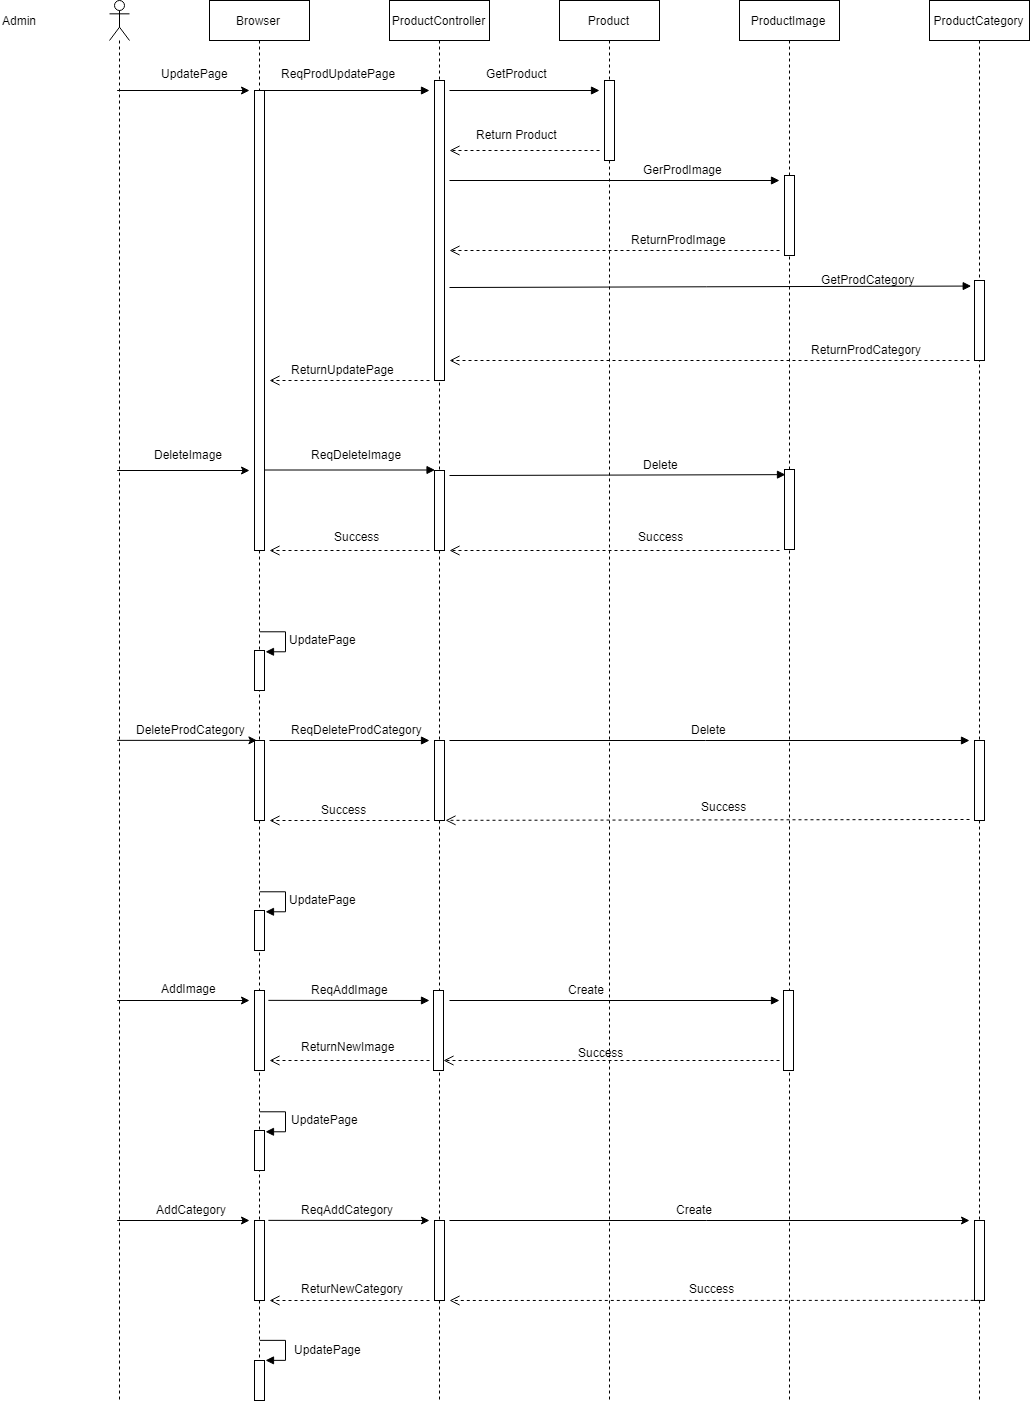

The diagram above was exported from draw.io. Its source (the exported page's mxGraphModel, read from the mxfile embedded in the PNG):
<mxGraphModel dx="2154" dy="1103" grid="1" gridSize="10" guides="1" tooltips="1" connect="1" arrows="1" fold="1" page="1" pageScale="1" pageWidth="850" pageHeight="1100" math="0" shadow="0">
  <root>
    <mxCell id="0" />
    <mxCell id="1" parent="0" />
    <mxCell id="2" value="" style="shape=umlLifeline;participant=umlActor;perimeter=lifelinePerimeter;whiteSpace=wrap;html=1;container=1;collapsible=0;recursiveResize=0;verticalAlign=top;spacingTop=36;labelBackgroundColor=#ffffff;outlineConnect=0;" vertex="1" parent="1">
      <mxGeometry x="150" y="40" width="20" height="1400" as="geometry" />
    </mxCell>
    <mxCell id="3" value="" style="endArrow=classic;html=1;" edge="1" parent="2" source="2">
      <mxGeometry width="50" height="50" relative="1" as="geometry">
        <mxPoint y="450" as="sourcePoint" />
        <mxPoint x="140" y="470" as="targetPoint" />
      </mxGeometry>
    </mxCell>
    <mxCell id="4" value="Browser" style="shape=umlLifeline;perimeter=lifelinePerimeter;whiteSpace=wrap;html=1;container=1;collapsible=0;recursiveResize=0;outlineConnect=0;" vertex="1" parent="1">
      <mxGeometry x="250" y="40" width="100" height="1400" as="geometry" />
    </mxCell>
    <mxCell id="5" value="" style="html=1;points=[];perimeter=orthogonalPerimeter;" vertex="1" parent="4">
      <mxGeometry x="45" y="650" width="10" height="40" as="geometry" />
    </mxCell>
    <mxCell id="6" value="" style="edgeStyle=orthogonalEdgeStyle;html=1;align=left;spacingLeft=2;endArrow=block;rounded=0;entryX=1;entryY=0;" edge="1" parent="4" target="5">
      <mxGeometry x="0.3865" y="-27" relative="1" as="geometry">
        <mxPoint x="50" y="630" as="sourcePoint" />
        <Array as="points">
          <mxPoint x="75" y="630" />
        </Array>
        <mxPoint x="25" y="17" as="offset" />
      </mxGeometry>
    </mxCell>
    <mxCell id="7" value="" style="html=1;points=[];perimeter=orthogonalPerimeter;" vertex="1" parent="4">
      <mxGeometry x="45" y="90" width="10" height="460" as="geometry" />
    </mxCell>
    <mxCell id="8" value="" style="html=1;points=[];perimeter=orthogonalPerimeter;" vertex="1" parent="4">
      <mxGeometry x="45" y="740" width="10" height="80" as="geometry" />
    </mxCell>
    <mxCell id="9" value="" style="html=1;points=[];perimeter=orthogonalPerimeter;" vertex="1" parent="4">
      <mxGeometry x="45" y="910" width="10" height="40" as="geometry" />
    </mxCell>
    <mxCell id="10" value="" style="edgeStyle=orthogonalEdgeStyle;html=1;align=left;spacingLeft=2;endArrow=block;rounded=0;entryX=1;entryY=0;" edge="1" parent="4" target="9">
      <mxGeometry relative="1" as="geometry">
        <mxPoint x="50" y="890" as="sourcePoint" />
        <Array as="points">
          <mxPoint x="75" y="890" />
        </Array>
      </mxGeometry>
    </mxCell>
    <mxCell id="11" value="" style="html=1;points=[];perimeter=orthogonalPerimeter;" vertex="1" parent="4">
      <mxGeometry x="45" y="990" width="10" height="80" as="geometry" />
    </mxCell>
    <mxCell id="12" value="" style="html=1;points=[];perimeter=orthogonalPerimeter;" vertex="1" parent="4">
      <mxGeometry x="45" y="1130" width="10" height="40" as="geometry" />
    </mxCell>
    <mxCell id="13" value="" style="edgeStyle=orthogonalEdgeStyle;html=1;align=left;spacingLeft=2;endArrow=block;rounded=0;entryX=1;entryY=0;" edge="1" parent="4" target="12">
      <mxGeometry relative="1" as="geometry">
        <mxPoint x="50" y="1110" as="sourcePoint" />
        <Array as="points">
          <mxPoint x="75" y="1110" />
        </Array>
      </mxGeometry>
    </mxCell>
    <mxCell id="14" value="" style="html=1;points=[];perimeter=orthogonalPerimeter;" vertex="1" parent="4">
      <mxGeometry x="45" y="1220" width="10" height="80" as="geometry" />
    </mxCell>
    <mxCell id="15" value="" style="html=1;points=[];perimeter=orthogonalPerimeter;" vertex="1" parent="4">
      <mxGeometry x="45" y="1360" width="10" height="40" as="geometry" />
    </mxCell>
    <mxCell id="16" value="" style="edgeStyle=orthogonalEdgeStyle;html=1;align=left;spacingLeft=2;endArrow=block;rounded=0;entryX=1;entryY=0;" edge="1" parent="4" target="15">
      <mxGeometry x="-0.2281" y="-27" relative="1" as="geometry">
        <mxPoint x="50" y="1340" as="sourcePoint" />
        <Array as="points">
          <mxPoint x="75" y="1340" />
        </Array>
        <mxPoint x="52" y="10" as="offset" />
      </mxGeometry>
    </mxCell>
    <mxCell id="17" value="ProductController" style="shape=umlLifeline;perimeter=lifelinePerimeter;whiteSpace=wrap;html=1;container=1;collapsible=0;recursiveResize=0;outlineConnect=0;" vertex="1" parent="1">
      <mxGeometry x="430" y="40" width="100" height="1400" as="geometry" />
    </mxCell>
    <mxCell id="18" value="" style="html=1;points=[];perimeter=orthogonalPerimeter;" vertex="1" parent="17">
      <mxGeometry x="45" y="80" width="10" height="300" as="geometry" />
    </mxCell>
    <mxCell id="19" value="" style="html=1;points=[];perimeter=orthogonalPerimeter;" vertex="1" parent="17">
      <mxGeometry x="45" y="470" width="10" height="80" as="geometry" />
    </mxCell>
    <mxCell id="20" value="" style="html=1;points=[];perimeter=orthogonalPerimeter;" vertex="1" parent="17">
      <mxGeometry x="45" y="740" width="10" height="80" as="geometry" />
    </mxCell>
    <mxCell id="21" value="" style="html=1;points=[];perimeter=orthogonalPerimeter;" vertex="1" parent="17">
      <mxGeometry x="44" y="990" width="10" height="80" as="geometry" />
    </mxCell>
    <mxCell id="22" value="" style="html=1;points=[];perimeter=orthogonalPerimeter;" vertex="1" parent="17">
      <mxGeometry x="45" y="1220" width="10" height="80" as="geometry" />
    </mxCell>
    <mxCell id="23" value="" style="endArrow=classic;html=1;" edge="1" parent="17">
      <mxGeometry width="50" height="50" relative="1" as="geometry">
        <mxPoint x="60" y="1220" as="sourcePoint" />
        <mxPoint x="580" y="1220" as="targetPoint" />
      </mxGeometry>
    </mxCell>
    <mxCell id="24" value="Product" style="shape=umlLifeline;perimeter=lifelinePerimeter;whiteSpace=wrap;html=1;container=1;collapsible=0;recursiveResize=0;outlineConnect=0;" vertex="1" parent="1">
      <mxGeometry x="600" y="40" width="100" height="1400" as="geometry" />
    </mxCell>
    <mxCell id="25" value="" style="html=1;points=[];perimeter=orthogonalPerimeter;" vertex="1" parent="24">
      <mxGeometry x="45" y="80" width="10" height="80" as="geometry" />
    </mxCell>
    <mxCell id="26" value="ProductImage" style="shape=umlLifeline;perimeter=lifelinePerimeter;whiteSpace=wrap;html=1;container=1;collapsible=0;recursiveResize=0;outlineConnect=0;" vertex="1" parent="1">
      <mxGeometry x="780" y="40" width="100" height="1400" as="geometry" />
    </mxCell>
    <mxCell id="27" value="" style="html=1;points=[];perimeter=orthogonalPerimeter;" vertex="1" parent="26">
      <mxGeometry x="45" y="175" width="10" height="80" as="geometry" />
    </mxCell>
    <mxCell id="28" value="" style="html=1;points=[];perimeter=orthogonalPerimeter;" vertex="1" parent="26">
      <mxGeometry x="45" y="469" width="10" height="80" as="geometry" />
    </mxCell>
    <mxCell id="29" value="" style="html=1;points=[];perimeter=orthogonalPerimeter;" vertex="1" parent="26">
      <mxGeometry x="44" y="990" width="10" height="80" as="geometry" />
    </mxCell>
    <mxCell id="30" value="ProductCategory" style="shape=umlLifeline;perimeter=lifelinePerimeter;whiteSpace=wrap;html=1;container=1;collapsible=0;recursiveResize=0;outlineConnect=0;" vertex="1" parent="1">
      <mxGeometry x="970" y="40" width="100" height="1400" as="geometry" />
    </mxCell>
    <mxCell id="31" value="" style="html=1;points=[];perimeter=orthogonalPerimeter;" vertex="1" parent="30">
      <mxGeometry x="45" y="280" width="10" height="80" as="geometry" />
    </mxCell>
    <mxCell id="32" value="" style="html=1;points=[];perimeter=orthogonalPerimeter;" vertex="1" parent="30">
      <mxGeometry x="45" y="740" width="10" height="80" as="geometry" />
    </mxCell>
    <mxCell id="33" value="" style="html=1;points=[];perimeter=orthogonalPerimeter;" vertex="1" parent="30">
      <mxGeometry x="45" y="1220" width="10" height="80" as="geometry" />
    </mxCell>
    <mxCell id="34" value="" style="html=1;verticalAlign=bottom;endArrow=block;" edge="1" parent="1">
      <mxGeometry x="-0.0007" y="10" relative="1" as="geometry">
        <mxPoint x="490" y="130" as="sourcePoint" />
        <mxPoint x="640" y="130" as="targetPoint" />
        <mxPoint as="offset" />
        <Array as="points" />
      </mxGeometry>
    </mxCell>
    <mxCell id="35" value="" style="html=1;verticalAlign=bottom;endArrow=open;dashed=1;endSize=8;" edge="1" parent="1">
      <mxGeometry relative="1" as="geometry">
        <mxPoint x="490" y="190" as="targetPoint" />
        <mxPoint x="640" y="190" as="sourcePoint" />
      </mxGeometry>
    </mxCell>
    <mxCell id="36" value="GetProduct" style="text;html=1;resizable=0;points=[];autosize=1;align=left;verticalAlign=top;spacingTop=-4;" vertex="1" parent="1">
      <mxGeometry x="525" y="104" width="80" height="20" as="geometry" />
    </mxCell>
    <mxCell id="37" value="Return Product" style="text;html=1;resizable=0;points=[];autosize=1;align=left;verticalAlign=top;spacingTop=-4;" vertex="1" parent="1">
      <mxGeometry x="515" y="165" width="100" height="20" as="geometry" />
    </mxCell>
    <mxCell id="38" value="" style="html=1;verticalAlign=bottom;endArrow=block;" edge="1" parent="1">
      <mxGeometry x="-0.0007" y="10" relative="1" as="geometry">
        <mxPoint x="490" y="220" as="sourcePoint" />
        <mxPoint x="820" y="220" as="targetPoint" />
        <mxPoint as="offset" />
        <Array as="points" />
      </mxGeometry>
    </mxCell>
    <mxCell id="39" value="GerProdImage" style="text;html=1;resizable=0;points=[];autosize=1;align=left;verticalAlign=top;spacingTop=-4;" vertex="1" parent="1">
      <mxGeometry x="682" y="200" width="90" height="20" as="geometry" />
    </mxCell>
    <mxCell id="40" value="" style="html=1;verticalAlign=bottom;endArrow=open;dashed=1;endSize=8;" edge="1" parent="1">
      <mxGeometry relative="1" as="geometry">
        <mxPoint x="490" y="290" as="targetPoint" />
        <mxPoint x="820" y="290" as="sourcePoint" />
      </mxGeometry>
    </mxCell>
    <mxCell id="41" value="ReturnProdImage" style="text;html=1;resizable=0;points=[];autosize=1;align=left;verticalAlign=top;spacingTop=-4;" vertex="1" parent="1">
      <mxGeometry x="670" y="270" width="110" height="20" as="geometry" />
    </mxCell>
    <mxCell id="42" value="" style="html=1;verticalAlign=bottom;endArrow=open;dashed=1;endSize=8;" edge="1" parent="1">
      <mxGeometry relative="1" as="geometry">
        <mxPoint x="490" y="400" as="targetPoint" />
        <mxPoint x="1010" y="400" as="sourcePoint" />
      </mxGeometry>
    </mxCell>
    <mxCell id="43" value="" style="html=1;verticalAlign=bottom;endArrow=block;entryX=-0.357;entryY=0.086;entryDx=0;entryDy=0;entryPerimeter=0;" edge="1" target="31" parent="1">
      <mxGeometry x="-0.0007" y="10" relative="1" as="geometry">
        <mxPoint x="490" y="327" as="sourcePoint" />
        <mxPoint x="650.0000000000002" y="140" as="targetPoint" />
        <mxPoint as="offset" />
        <Array as="points" />
      </mxGeometry>
    </mxCell>
    <mxCell id="44" value="GetProdCategory" style="text;html=1;resizable=0;points=[];autosize=1;align=left;verticalAlign=top;spacingTop=-4;" vertex="1" parent="1">
      <mxGeometry x="860" y="310" width="110" height="20" as="geometry" />
    </mxCell>
    <mxCell id="45" value="ReturnProdCategory" style="text;html=1;resizable=0;points=[];autosize=1;align=left;verticalAlign=top;spacingTop=-4;" vertex="1" parent="1">
      <mxGeometry x="850" y="380" width="130" height="20" as="geometry" />
    </mxCell>
    <mxCell id="46" value="" style="html=1;verticalAlign=bottom;endArrow=block;" edge="1" source="4" parent="1">
      <mxGeometry x="-0.0007" y="10" relative="1" as="geometry">
        <mxPoint x="500" y="140" as="sourcePoint" />
        <mxPoint x="470" y="130" as="targetPoint" />
        <mxPoint as="offset" />
        <Array as="points" />
      </mxGeometry>
    </mxCell>
    <mxCell id="47" value="" style="html=1;verticalAlign=bottom;endArrow=open;dashed=1;endSize=8;" edge="1" parent="1">
      <mxGeometry relative="1" as="geometry">
        <mxPoint x="310" y="420" as="targetPoint" />
        <mxPoint x="470" y="420" as="sourcePoint" />
      </mxGeometry>
    </mxCell>
    <mxCell id="48" value="ReqProdUpdatePage" style="text;html=1;resizable=0;points=[];autosize=1;align=left;verticalAlign=top;spacingTop=-4;" vertex="1" parent="1">
      <mxGeometry x="320" y="104" width="130" height="20" as="geometry" />
    </mxCell>
    <mxCell id="49" value="ReturnUpdatePage" style="text;html=1;resizable=0;points=[];autosize=1;align=left;verticalAlign=top;spacingTop=-4;" vertex="1" parent="1">
      <mxGeometry x="330" y="400" width="120" height="20" as="geometry" />
    </mxCell>
    <mxCell id="50" value="" style="html=1;verticalAlign=bottom;endArrow=block;" edge="1" parent="1">
      <mxGeometry x="-0.0007" y="10" relative="1" as="geometry">
        <mxPoint x="304.57142857142844" y="509.5" as="sourcePoint" />
        <mxPoint x="475.5" y="509.5" as="targetPoint" />
        <mxPoint as="offset" />
        <Array as="points" />
      </mxGeometry>
    </mxCell>
    <mxCell id="51" value="" style="html=1;verticalAlign=bottom;endArrow=open;dashed=1;endSize=8;" edge="1" parent="1">
      <mxGeometry relative="1" as="geometry">
        <mxPoint x="310" y="590" as="targetPoint" />
        <mxPoint x="470" y="590" as="sourcePoint" />
      </mxGeometry>
    </mxCell>
    <mxCell id="52" value="ReqDeleteImage" style="text;html=1;resizable=0;points=[];autosize=1;align=left;verticalAlign=top;spacingTop=-4;" vertex="1" parent="1">
      <mxGeometry x="350" y="485" width="110" height="20" as="geometry" />
    </mxCell>
    <mxCell id="53" value="" style="html=1;verticalAlign=bottom;endArrow=block;entryX=0;entryY=0.079;entryDx=0;entryDy=0;entryPerimeter=0;" edge="1" target="28" parent="1">
      <mxGeometry x="-0.0007" y="10" relative="1" as="geometry">
        <mxPoint x="490" y="515" as="sourcePoint" />
        <mxPoint x="650" y="140" as="targetPoint" />
        <mxPoint as="offset" />
        <Array as="points" />
      </mxGeometry>
    </mxCell>
    <mxCell id="54" value="Delete" style="text;html=1;resizable=0;points=[];autosize=1;align=left;verticalAlign=top;spacingTop=-4;" vertex="1" parent="1">
      <mxGeometry x="682" y="495" width="50" height="20" as="geometry" />
    </mxCell>
    <mxCell id="55" value="" style="html=1;verticalAlign=bottom;endArrow=open;dashed=1;endSize=8;" edge="1" parent="1">
      <mxGeometry relative="1" as="geometry">
        <mxPoint x="490" y="590" as="targetPoint" />
        <mxPoint x="820" y="590" as="sourcePoint" />
      </mxGeometry>
    </mxCell>
    <mxCell id="56" value="Success" style="text;html=1;resizable=0;points=[];autosize=1;align=left;verticalAlign=top;spacingTop=-4;" vertex="1" parent="1">
      <mxGeometry x="677" y="567" width="60" height="20" as="geometry" />
    </mxCell>
    <mxCell id="57" value="Success" style="text;html=1;resizable=0;points=[];autosize=1;align=left;verticalAlign=top;spacingTop=-4;" vertex="1" parent="1">
      <mxGeometry x="373" y="567" width="60" height="20" as="geometry" />
    </mxCell>
    <mxCell id="58" value="UpdatePage" style="text;html=1;resizable=0;points=[];autosize=1;align=left;verticalAlign=top;spacingTop=-4;" vertex="1" parent="1">
      <mxGeometry x="327.5" y="670" width="80" height="20" as="geometry" />
    </mxCell>
    <mxCell id="59" value="" style="html=1;verticalAlign=bottom;endArrow=block;" edge="1" parent="1">
      <mxGeometry x="-0.0007" y="10" relative="1" as="geometry">
        <mxPoint x="310" y="780" as="sourcePoint" />
        <mxPoint x="470" y="780" as="targetPoint" />
        <mxPoint as="offset" />
        <Array as="points" />
      </mxGeometry>
    </mxCell>
    <mxCell id="60" value="" style="html=1;verticalAlign=bottom;endArrow=open;dashed=1;endSize=8;" edge="1" parent="1">
      <mxGeometry relative="1" as="geometry">
        <mxPoint x="310" y="860" as="targetPoint" />
        <mxPoint x="470" y="860" as="sourcePoint" />
      </mxGeometry>
    </mxCell>
    <mxCell id="61" value="ReqDeleteProdCategory" style="text;html=1;resizable=0;points=[];autosize=1;align=left;verticalAlign=top;spacingTop=-4;" vertex="1" parent="1">
      <mxGeometry x="330" y="760" width="150" height="20" as="geometry" />
    </mxCell>
    <mxCell id="62" value="" style="html=1;verticalAlign=bottom;endArrow=open;dashed=1;endSize=8;entryX=1.2;entryY=0.988;entryDx=0;entryDy=0;entryPerimeter=0;" edge="1" target="20" parent="1">
      <mxGeometry relative="1" as="geometry">
        <mxPoint x="330" y="610" as="targetPoint" />
        <mxPoint x="1010" y="859" as="sourcePoint" />
      </mxGeometry>
    </mxCell>
    <mxCell id="63" value="" style="html=1;verticalAlign=bottom;endArrow=block;" edge="1" parent="1">
      <mxGeometry x="-0.0007" y="10" relative="1" as="geometry">
        <mxPoint x="490" y="780" as="sourcePoint" />
        <mxPoint x="1010" y="780" as="targetPoint" />
        <mxPoint as="offset" />
        <Array as="points" />
      </mxGeometry>
    </mxCell>
    <mxCell id="64" value="Delete" style="text;html=1;resizable=0;points=[];autosize=1;align=left;verticalAlign=top;spacingTop=-4;" vertex="1" parent="1">
      <mxGeometry x="730" y="760" width="50" height="20" as="geometry" />
    </mxCell>
    <mxCell id="65" value="Success" style="text;html=1;resizable=0;points=[];autosize=1;align=left;verticalAlign=top;spacingTop=-4;" vertex="1" parent="1">
      <mxGeometry x="740" y="837" width="60" height="20" as="geometry" />
    </mxCell>
    <mxCell id="66" value="Success" style="text;html=1;resizable=0;points=[];autosize=1;align=left;verticalAlign=top;spacingTop=-4;" vertex="1" parent="1">
      <mxGeometry x="360" y="840" width="60" height="20" as="geometry" />
    </mxCell>
    <mxCell id="67" value="UpdatePage" style="text;html=1;resizable=0;points=[];autosize=1;align=left;verticalAlign=top;spacingTop=-4;" vertex="1" parent="1">
      <mxGeometry x="327.5" y="930" width="80" height="20" as="geometry" />
    </mxCell>
    <mxCell id="68" value="Admin" style="text;html=1;resizable=0;points=[];autosize=1;align=left;verticalAlign=top;spacingTop=-4;" vertex="1" parent="1">
      <mxGeometry x="41" y="51" width="50" height="20" as="geometry" />
    </mxCell>
    <mxCell id="69" value="" style="endArrow=classic;html=1;" edge="1" source="2" parent="1">
      <mxGeometry width="50" height="50" relative="1" as="geometry">
        <mxPoint x="180" y="180" as="sourcePoint" />
        <mxPoint x="290" y="130" as="targetPoint" />
      </mxGeometry>
    </mxCell>
    <mxCell id="70" value="UpdatePage" style="text;html=1;resizable=0;points=[];autosize=1;align=left;verticalAlign=top;spacingTop=-4;" vertex="1" parent="1">
      <mxGeometry x="200" y="104" width="80" height="20" as="geometry" />
    </mxCell>
    <mxCell id="71" value="DeleteImage" style="text;html=1;resizable=0;points=[];autosize=1;align=left;verticalAlign=top;spacingTop=-4;" vertex="1" parent="1">
      <mxGeometry x="192.5" y="485" width="80" height="20" as="geometry" />
    </mxCell>
    <mxCell id="72" value="" style="endArrow=classic;html=1;entryX=0.26;entryY=0.01;entryDx=0;entryDy=0;entryPerimeter=0;" edge="1" source="2" target="8" parent="1">
      <mxGeometry width="50" height="50" relative="1" as="geometry">
        <mxPoint x="170" y="800" as="sourcePoint" />
        <mxPoint x="290" y="770" as="targetPoint" />
      </mxGeometry>
    </mxCell>
    <mxCell id="73" value="DeleteProdCategory" style="text;html=1;resizable=0;points=[];autosize=1;align=left;verticalAlign=top;spacingTop=-4;" vertex="1" parent="1">
      <mxGeometry x="175" y="760" width="120" height="20" as="geometry" />
    </mxCell>
    <mxCell id="74" value="" style="html=1;verticalAlign=bottom;endArrow=block;exitX=1.5;exitY=0.125;exitDx=0;exitDy=0;exitPerimeter=0;" edge="1" source="11" parent="1">
      <mxGeometry x="-0.0007" y="10" relative="1" as="geometry">
        <mxPoint x="320" y="790" as="sourcePoint" />
        <mxPoint x="470" y="1040" as="targetPoint" />
        <mxPoint as="offset" />
        <Array as="points" />
      </mxGeometry>
    </mxCell>
    <mxCell id="75" value="" style="html=1;verticalAlign=bottom;endArrow=block;" edge="1" parent="1">
      <mxGeometry x="-0.0007" y="10" relative="1" as="geometry">
        <mxPoint x="490" y="1040" as="sourcePoint" />
        <mxPoint x="820" y="1040" as="targetPoint" />
        <mxPoint as="offset" />
        <Array as="points" />
      </mxGeometry>
    </mxCell>
    <mxCell id="76" value="" style="html=1;verticalAlign=bottom;endArrow=open;dashed=1;endSize=8;" edge="1" parent="1">
      <mxGeometry relative="1" as="geometry">
        <mxPoint x="310" y="1100" as="targetPoint" />
        <mxPoint x="470" y="1100" as="sourcePoint" />
      </mxGeometry>
    </mxCell>
    <mxCell id="77" value="" style="html=1;verticalAlign=bottom;endArrow=open;dashed=1;endSize=8;" edge="1" target="21" parent="1">
      <mxGeometry relative="1" as="geometry">
        <mxPoint x="330" y="880" as="targetPoint" />
        <mxPoint x="820" y="1100" as="sourcePoint" />
      </mxGeometry>
    </mxCell>
    <mxCell id="78" value="ReqAddImage" style="text;html=1;resizable=0;points=[];autosize=1;align=left;verticalAlign=top;spacingTop=-4;" vertex="1" parent="1">
      <mxGeometry x="350" y="1020" width="90" height="20" as="geometry" />
    </mxCell>
    <mxCell id="79" value="Create" style="text;html=1;resizable=0;points=[];autosize=1;align=left;verticalAlign=top;spacingTop=-4;" vertex="1" parent="1">
      <mxGeometry x="607" y="1020" width="50" height="20" as="geometry" />
    </mxCell>
    <mxCell id="80" value="Success" style="text;html=1;resizable=0;points=[];autosize=1;align=left;verticalAlign=top;spacingTop=-4;" vertex="1" parent="1">
      <mxGeometry x="617" y="1083" width="60" height="20" as="geometry" />
    </mxCell>
    <mxCell id="81" value="ReturnNewImage" style="text;html=1;resizable=0;points=[];autosize=1;align=left;verticalAlign=top;spacingTop=-4;" vertex="1" parent="1">
      <mxGeometry x="340" y="1077" width="110" height="20" as="geometry" />
    </mxCell>
    <mxCell id="82" value="UpdatePage" style="text;html=1;resizable=0;points=[];autosize=1;align=left;verticalAlign=top;spacingTop=-4;" vertex="1" parent="1">
      <mxGeometry x="330" y="1150" width="80" height="20" as="geometry" />
    </mxCell>
    <mxCell id="83" value="" style="endArrow=classic;html=1;" edge="1" source="2" parent="1">
      <mxGeometry width="50" height="50" relative="1" as="geometry">
        <mxPoint x="180" y="1070" as="sourcePoint" />
        <mxPoint x="290" y="1040" as="targetPoint" />
      </mxGeometry>
    </mxCell>
    <mxCell id="84" value="AddImage" style="text;html=1;resizable=0;points=[];autosize=1;align=left;verticalAlign=top;spacingTop=-4;" vertex="1" parent="1">
      <mxGeometry x="200" y="1019" width="70" height="20" as="geometry" />
    </mxCell>
    <mxCell id="85" value="" style="endArrow=classic;html=1;" edge="1" source="2" parent="1">
      <mxGeometry width="50" height="50" relative="1" as="geometry">
        <mxPoint x="180" y="1310" as="sourcePoint" />
        <mxPoint x="290" y="1260" as="targetPoint" />
      </mxGeometry>
    </mxCell>
    <mxCell id="86" value="" style="endArrow=classic;html=1;exitX=1.465;exitY=-0.004;exitDx=0;exitDy=0;exitPerimeter=0;" edge="1" source="14" parent="1">
      <mxGeometry width="50" height="50" relative="1" as="geometry">
        <mxPoint x="370" y="1310" as="sourcePoint" />
        <mxPoint x="470" y="1260" as="targetPoint" />
      </mxGeometry>
    </mxCell>
    <mxCell id="87" value="" style="html=1;verticalAlign=bottom;endArrow=open;dashed=1;endSize=8;exitX=0.5;exitY=1;exitDx=0;exitDy=0;exitPerimeter=0;" edge="1" source="33" parent="1">
      <mxGeometry relative="1" as="geometry">
        <mxPoint x="490" y="1340" as="targetPoint" />
        <mxPoint x="830" y="1110" as="sourcePoint" />
      </mxGeometry>
    </mxCell>
    <mxCell id="88" value="" style="html=1;verticalAlign=bottom;endArrow=open;dashed=1;endSize=8;" edge="1" parent="1">
      <mxGeometry relative="1" as="geometry">
        <mxPoint x="310" y="1340" as="targetPoint" />
        <mxPoint x="470" y="1340" as="sourcePoint" />
      </mxGeometry>
    </mxCell>
    <mxCell id="89" value="ReqAddCategory" style="text;html=1;resizable=0;points=[];autosize=1;align=left;verticalAlign=top;spacingTop=-4;" vertex="1" parent="1">
      <mxGeometry x="340" y="1240" width="110" height="20" as="geometry" />
    </mxCell>
    <mxCell id="90" value="Create" style="text;html=1;resizable=0;points=[];autosize=1;align=left;verticalAlign=top;spacingTop=-4;" vertex="1" parent="1">
      <mxGeometry x="715" y="1240" width="50" height="20" as="geometry" />
    </mxCell>
    <mxCell id="91" value="Success" style="text;html=1;resizable=0;points=[];autosize=1;align=left;verticalAlign=top;spacingTop=-4;" vertex="1" parent="1">
      <mxGeometry x="728" y="1319" width="60" height="20" as="geometry" />
    </mxCell>
    <mxCell id="92" value="ReturNewCategory" style="text;html=1;resizable=0;points=[];autosize=1;align=left;verticalAlign=top;spacingTop=-4;" vertex="1" parent="1">
      <mxGeometry x="340" y="1319" width="120" height="20" as="geometry" />
    </mxCell>
    <mxCell id="93" value="AddCategory" style="text;html=1;resizable=0;points=[];autosize=1;align=left;verticalAlign=top;spacingTop=-4;" vertex="1" parent="1">
      <mxGeometry x="195" y="1240" width="90" height="20" as="geometry" />
    </mxCell>
    <mxCell id="94" value="UpdatePage" style="text;html=1;resizable=0;points=[];autosize=1;align=left;verticalAlign=top;spacingTop=-4;" vertex="1" parent="1">
      <mxGeometry x="333" y="1380" width="80" height="20" as="geometry" />
    </mxCell>
  </root>
</mxGraphModel>